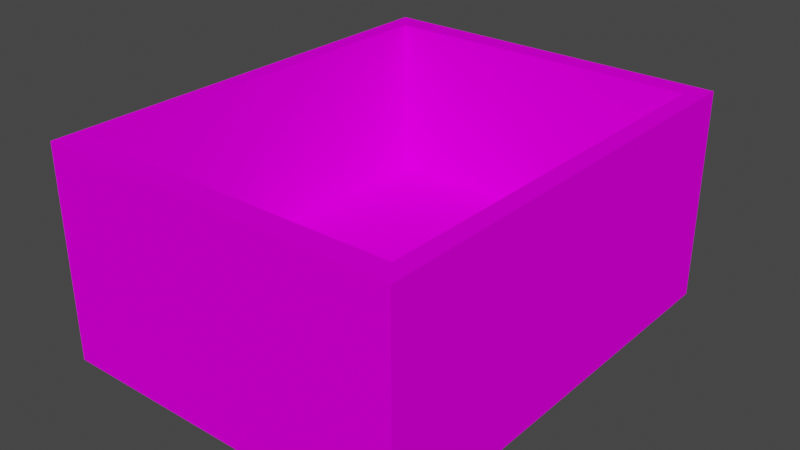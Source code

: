 # Source: TinBox01b.blend  (saved by Blender 4.2.66; exported with 4.5.12 LTS)
import bpy
from mathutils import Matrix  # noqa: F401  (used for matrix-valued properties, if any)

bpy.ops.wm.read_factory_settings(use_empty=True)
scene = bpy.context.scene
scene.name = 'Scene'

# ---- collections
col_collection = bpy.data.collections.new('Collection'); scene.collection.children.link(col_collection)

# ---- images (referenced by path relative to the original .blend; pixels are not part of the script)
import os
ASSET_DIR = os.environ.get("B2B_ASSET_DIR", "")  # directory of the original .blend (textures are referenced by path, not embedded)
HERE = os.path.dirname(os.path.abspath(__file__))  # packed textures are extracted next to this script under _unpacked/

def load_image(name, relpath, width, height, colorspace="sRGB"):
    """Load a texture the original file referenced (path relative to the .blend, or extracted next to this script)."""
    p = next((c for c in (os.path.join(HERE, relpath), os.path.join(ASSET_DIR, relpath)) if relpath and os.path.exists(c)), "")
    if p:
        img = bpy.data.images.load(p, check_existing=True)
        img.name = name
    else:  # same state as the original file: an image datablock whose file is absent (Cycles renders it pink)
        img = bpy.data.images.new(name, width, height)
        img.source = "FILE"
        img.filepath = "//" + (relpath or name)
    img.colorspace_settings.name = colorspace
    return img
img_tinbox01_a_png = load_image('TinBox01_a.png', 'TinBox01_a.png', 1024, 1024, 'sRGB')

# ---- materials (node trees are filled in below, after node groups)
mat_primary = bpy.data.materials.new('Primary')
mat_primary.alpha_threshold = 0.0
mat_primary.use_transparent_shadow = False
mat_primary.roughness = 0.5
mat_primary.line_color = (0.0, 0.0, 0.0, 1.0)

# ---- material node trees
mat_primary.use_nodes = True; mat_primary.node_tree.nodes.clear()
_N = mat_primary.node_tree.nodes; _L = mat_primary.node_tree.links
n0 = _N.new('ShaderNodeOutputMaterial'); n0.name = 'Material Output'; n0.location = (300, 300)
n1 = _N.new('ShaderNodeBsdfPrincipled'); n1.name = 'Principled BSDF'; n1.location = (10, 300)
n1.distribution = 'GGX'
n1.subsurface_method = 'RANDOM_WALK_SKIN'
n1.inputs[2].default_value = 0.0
n1.inputs[3].default_value = 1.45
n1.inputs[11].default_value = 1.01
n1.inputs[13].default_value = 0.0
n1.inputs[20].default_value = 0.0
n1.inputs[27].default_value = (0.0, 0.0, 0.0, 1.0)
n1.inputs[28].default_value = 1.0
n2 = _N.new('ShaderNodeTexImage'); n2.name = 'Image Texture'; n2.location = (-280, 280)
n2.image = img_tinbox01_a_png
n2.interpolation = 'Closest'
_L.new(n1.outputs[0], n0.inputs[0])
_L.new(n2.outputs[0], n1.inputs[0])
n0.is_active_output = True

# ---- world
world_world = bpy.data.worlds.new('World'); scene.world = world_world
world_world.use_nodes = True; world_world.node_tree.nodes.clear()
_N = world_world.node_tree.nodes; _L = world_world.node_tree.links
n0 = _N.new('ShaderNodeOutputWorld'); n0.name = 'World Output'; n0.location = (300, 300)
n1 = _N.new('ShaderNodeBackground'); n1.name = 'Background'; n1.location = (10, 300)
n1.inputs[0].default_value = (0.05088, 0.05088, 0.05088, 1.0)
_L.new(n1.outputs[0], n0.inputs[0])
n0.is_active_output = True
world_world.color = (0.05088, 0.05088, 0.05088)
world_world.use_sun_shadow = False
world_world.sun_shadow_jitter_overblur = 0.0

# ---- meshes
me_cube = bpy.data.meshes.new('Cube')
me_cube.from_pydata([(-0.1125, 0.1406, 0.1468), (0.125, 0.1562, 0.0), (0.1125, -0.1406, 0.1468), (0.125, -0.1562, 0.0), (-0.1125, -0.1406, 0.1468), (-0.125, 0.1562, 0.0), (0.1125, 0.1406, 0.1468), (-0.125, -0.1562, 0.0), (0.125, 0.1562, 0.1468), (-0.125, -0.1562, 0.1468), (0.125, -0.1562, 0.1468), (-0.125, 0.1562, 0.1468), (-0.1125, 0.1406, 0.03425), (0.1125, -0.1406, 0.03425), (-0.1125, -0.1406, 0.03425), (0.1125, 0.1406, 0.03425)], [], [(2, 6, 15, 13), (11, 9, 4, 0), (10, 8, 6, 2), (5, 1, 3, 7), (9, 10, 2, 4), (8, 11, 0, 6), (5, 11, 8, 1), (1, 8, 10, 3), (7, 9, 11, 5), (3, 10, 9, 7), (0, 4, 14, 12), (4, 2, 13, 14), (6, 0, 12, 15), (13, 15, 12, 14)])
_uv = me_cube.uv_layers.new(name='UVMap')
_uv.uv.foreach_set('vector', [0.5294, 0.433, 0.02941, 0.433, 0.02941, 0.5089, 0.5294, 0.5089, 0.0, 0.433, 0.5735, 0.433, 0.5441, 0.4464, 0.03676, 0.4464, 0.5735, 0.7143, 0.0, 0.7143, 0.03676, 0.7009, 0.5441, 0.7009, 0.0, 0.433, 0.5735, 0.433, 0.5735, 0.7188, 0.0, 0.7188, 0.5735, 0.433, 0.5735, 0.7143, 0.5441, 0.7009, 0.5441, 0.4464, 0.0, 0.7143, 0.0, 0.433, 0.03676, 0.4464, 0.03676, 0.7009, 0.5735, 0.2545, 0.5735, 0.3942, 1.0, 0.3942, 1.0, 0.2545, 0.0, 0.07589, 0.0, 0.2157, 0.5735, 0.2157, 0.5735, 0.07589, 0.5735, 0.2545, 0.5735, 0.3942, 0.0, 0.3942, 0.0, 0.2545, 0.5735, 0.2545, 0.5735, 0.3942, 1.0, 0.3942, 1.0, 0.2545, 0.5294, 0.7143, 0.02941, 0.7143, 0.02941, 0.6384, 0.5294, 0.6384, 0.5735, 0.6964, 0.5735, 0.4509, 0.4485, 0.4509, 0.4485, 0.6964, 0.0, 0.4509, 0.0, 0.6964, 0.125, 0.6964, 0.125, 0.4509, 0.02206, 0.6964, 0.02206, 0.4509, 0.5294, 0.4509, 0.5294, 0.6964])
me_cube.materials.append(mat_primary)
me_cube.use_mirror_vertex_groups = False
me_cube.update()

# ---- objects
ob_tinbox01b = bpy.data.objects.new('TinBox01b', me_cube)

# ---- transforms, parenting, visibility, modifiers, constraints
ob_tinbox01b.location = (0.0, 0.0, 0.0)
ob_tinbox01b.lock_rotations_4d = False
ob_tinbox01b.empty_display_type = 'ARROWS'
ob_tinbox01b.lineart.crease_threshold = 0.0

# ---- collection membership
col_collection.objects.link(ob_tinbox01b)

# ---- scene / render settings (as saved in the file)
scene.frame_start = 1; scene.frame_end = 250; scene.frame_set(1)
scene.render.engine = 'BLENDER_EEVEE_NEXT'
scene.cycles.sampling_pattern = 'TABULATED_SOBOL'
scene.view_settings.view_transform = 'Filmic'
bpy.context.view_layer.update()

# ---- added for rendering (the .blend has no active camera and no usable light): camera, sun
cam_auto = bpy.data.cameras.new('AutoCamera')
cam_auto.lens = 50.0
cam_auto.sensor_width = 36.0
cam_auto.clip_end = 1000.0
ob_auto_camera = bpy.data.objects.new('AutoCamera', cam_auto)
scene.collection.objects.link(ob_auto_camera)
ob_auto_camera.location = (0.394381, -0.473257, 0.388881)
ob_auto_camera.rotation_euler = (1.09748, -7.21219e-08, 0.694738)
scene.camera = ob_auto_camera
light_auto_sun = bpy.data.lights.new('AutoSun', 'SUN')
light_auto_sun.energy = 3.0
light_auto_sun.angle = 0.0523599
ob_auto_sun = bpy.data.objects.new('AutoSun', light_auto_sun)
scene.collection.objects.link(ob_auto_sun)
ob_auto_sun.rotation_euler = (0.872665, 0.174533, 0.523599)
bpy.context.view_layer.update()

